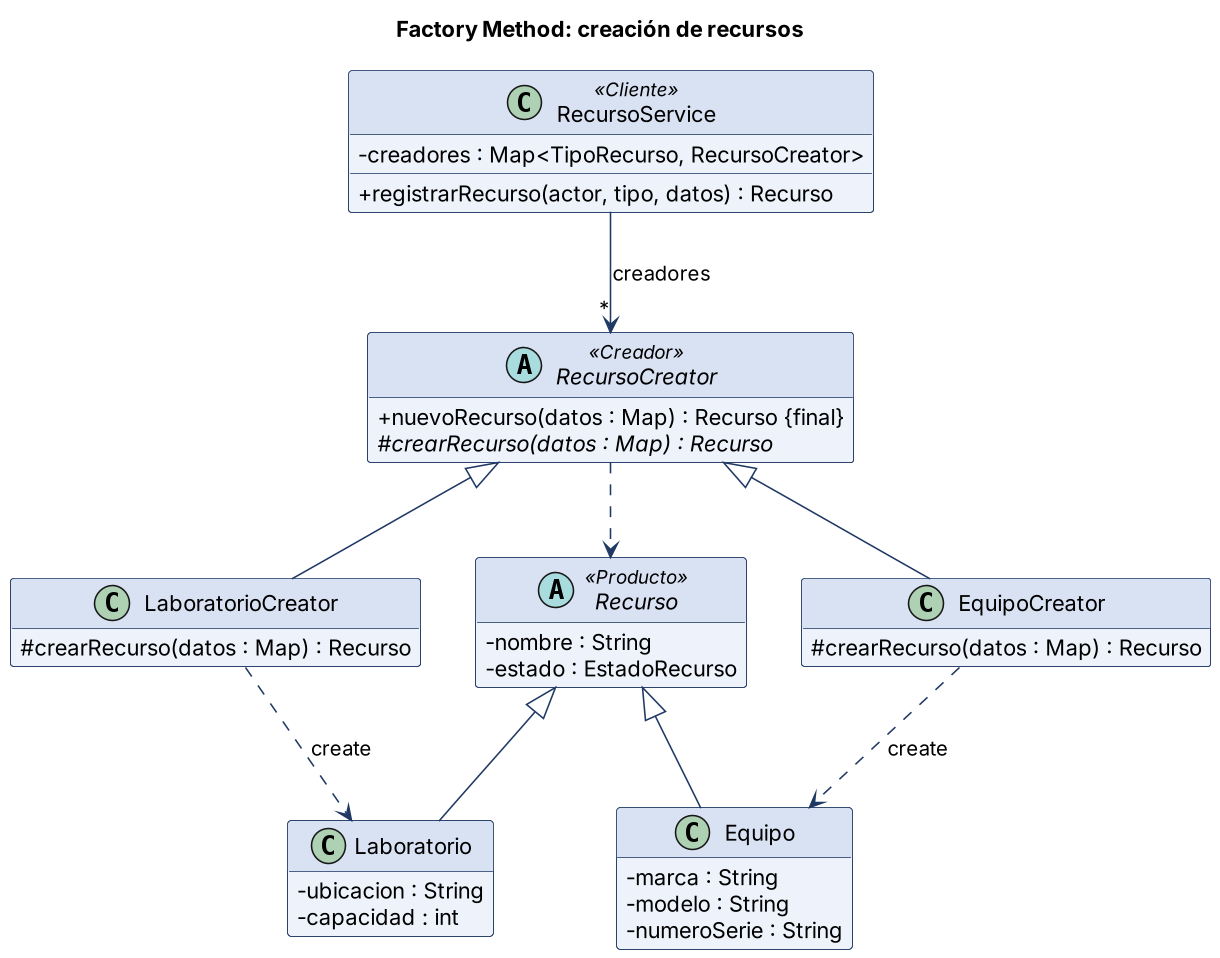

The diagram above was rendered by PlantUML. Its source (embedded in the PNG):
@startuml
skinparamlocked dpi 150
!include _c.iuml
title Factory Method: creación de recursos
class RecursoService <<Cliente>> {
  - creadores : Map<TipoRecurso, RecursoCreator>
  + registrarRecurso(actor, tipo, datos) : Recurso
}
abstract class RecursoCreator <<Creador>> {
  + nuevoRecurso(datos : Map) : Recurso {final}
  # {abstract} crearRecurso(datos : Map) : Recurso
}
class LaboratorioCreator {
  # crearRecurso(datos : Map) : Recurso
}
class EquipoCreator {
  # crearRecurso(datos : Map) : Recurso
}
abstract class Recurso <<Producto>> {
  - nombre : String
  - estado : EstadoRecurso
}
class Laboratorio {
  - ubicacion : String
  - capacidad : int
}
class Equipo {
  - marca : String
  - modelo : String
  - numeroSerie : String
}
RecursoService --> "*" RecursoCreator : creadores
RecursoCreator <|-- LaboratorioCreator
RecursoCreator <|-- EquipoCreator
Recurso <|-- Laboratorio
Recurso <|-- Equipo
LaboratorioCreator ..> Laboratorio : «create»
EquipoCreator ..> Equipo : «create»
RecursoCreator ..> Recurso
@enduml